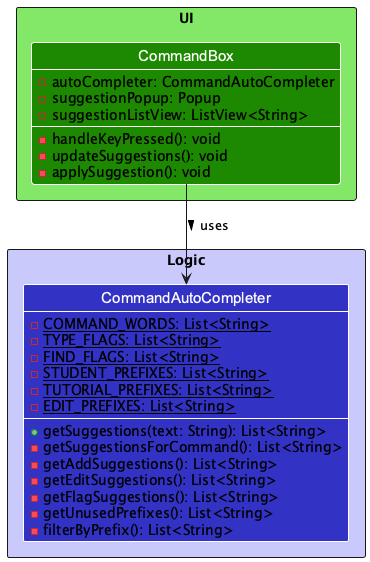

The diagram above was rendered by PlantUML. Its source (embedded in the PNG):
@startuml
!include style.puml
skinparam ArrowFontStyle plain

package UI <<Rectangle>> UI_COLOR_T1 {
    class CommandBox UI_COLOR {
        -autoCompleter: CommandAutoCompleter
        -suggestionPopup: Popup
        -suggestionListView: ListView<String>
        -handleKeyPressed(): void
        -updateSuggestions(): void
        -applySuggestion(): void
    }
}

package Logic <<Rectangle>> LOGIC_COLOR_T1 {
    class CommandAutoCompleter LOGIC_COLOR {
        -{static} COMMAND_WORDS: List<String>
        -{static} TYPE_FLAGS: List<String>
        -{static} FIND_FLAGS: List<String>
        -{static} STUDENT_PREFIXES: List<String>
        -{static} TUTORIAL_PREFIXES: List<String>
        -{static} EDIT_PREFIXES: List<String>
        +getSuggestions(text: String): List<String>
        -getSuggestionsForCommand(): List<String>
        -getAddSuggestions(): List<String>
        -getEditSuggestions(): List<String>
        -getFlagSuggestions(): List<String>
        -getUnusedPrefixes(): List<String>
        -filterByPrefix(): List<String>
    }
}

show CommandBox members
show CommandAutoCompleter members

CommandBox --> CommandAutoCompleter : uses >

@enduml